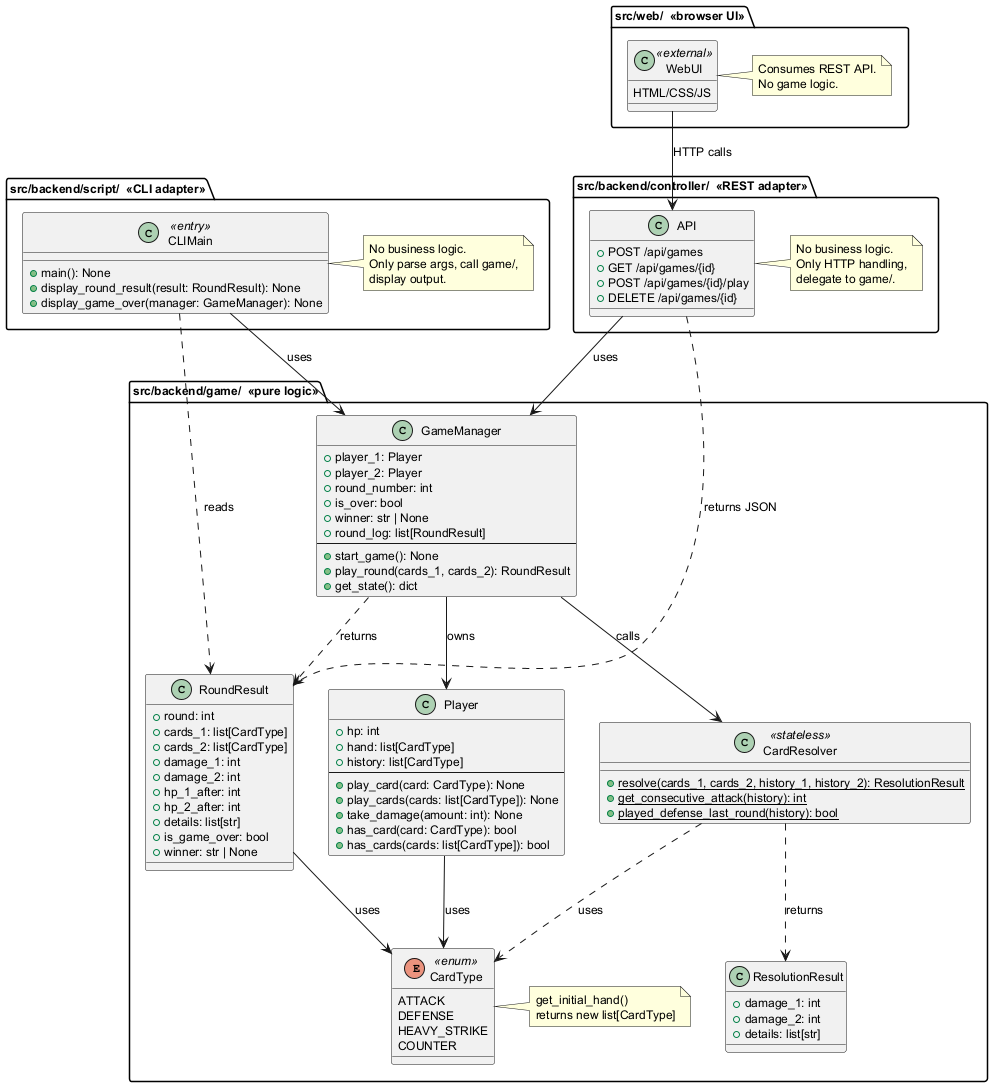

The diagram above was rendered by PlantUML. Its source (embedded in the PNG):
@startuml
skinparam backgroundColor #FEFEFE
skinparam defaultFontSize 12

package "src/backend/game/  <<pure logic>>" as game {
  enum CardType <<enum>> {
    ATTACK
    DEFENSE
    HEAVY_STRIKE
    COUNTER
  }

  class Player {
    +hp: int
    +hand: list[CardType]
    +history: list[CardType]
    --
    +play_card(card: CardType): None
    +play_cards(cards: list[CardType]): None
    +take_damage(amount: int): None
    +has_card(card: CardType): bool
    +has_cards(cards: list[CardType]): bool
  }

  note right of CardType
    get_initial_hand()
    returns new list[CardType]
  end note

  class ResolutionResult {
    +damage_1: int
    +damage_2: int
    +details: list[str]
  }

  class CardResolver <<stateless>> {
    +{static} resolve(cards_1, cards_2, history_1, history_2): ResolutionResult
    +{static} get_consecutive_attack(history): int
    +{static} played_defense_last_round(history): bool
  }

  class RoundResult {
    +round: int
    +cards_1: list[CardType]
    +cards_2: list[CardType]
    +damage_1: int
    +damage_2: int
    +hp_1_after: int
    +hp_2_after: int
    +details: list[str]
    +is_game_over: bool
    +winner: str | None
  }

  class GameManager {
    +player_1: Player
    +player_2: Player
    +round_number: int
    +is_over: bool
    +winner: str | None
    +round_log: list[RoundResult]
    --
    +start_game(): None
    +play_round(cards_1, cards_2): RoundResult
    +get_state(): dict
  }

  Player --> CardType : uses
  CardResolver ..> ResolutionResult : returns
  CardResolver ..> CardType : uses
  GameManager --> Player : owns
  GameManager --> CardResolver : calls
  GameManager ..> RoundResult : returns
  RoundResult --> CardType : uses
}

package "src/backend/script/  <<CLI adapter>>" as script {
  class CLIMain <<entry>> {
    +main(): None
    +display_round_result(result: RoundResult): None
    +display_game_over(manager: GameManager): None
  }
  note right of CLIMain
    No business logic.
    Only parse args, call game/,
    display output.
  end note
}

package "src/backend/controller/  <<REST adapter>>" as controller {
  class API {
    +POST /api/games
    +GET /api/games/{id}
    +POST /api/games/{id}/play
    +DELETE /api/games/{id}
  }
  note right of API
    No business logic.
    Only HTTP handling,
    delegate to game/.
  end note
}

package "src/web/  <<browser UI>>" as web {
  class WebUI <<external>> {
    HTML/CSS/JS
  }
  note right of WebUI
    Consumes REST API.
    No game logic.
  end note
}

CLIMain --> GameManager : uses
CLIMain ..> RoundResult : reads
API --> GameManager : uses
API ..> RoundResult : returns JSON
WebUI --> API : HTTP calls
@enduml